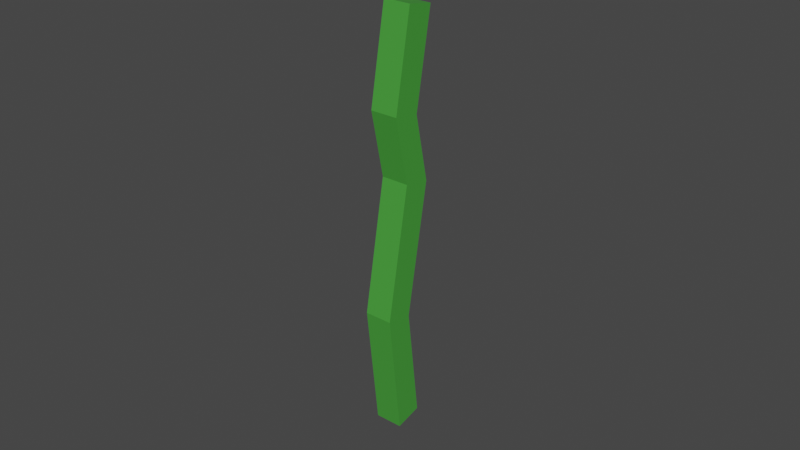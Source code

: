 # Source: chrysanthemum.blend  (saved by Blender 2.92.15; exported with 4.5.12 LTS)
import bpy
from mathutils import Matrix  # noqa: F401  (used for matrix-valued properties, if any)

bpy.ops.wm.read_factory_settings(use_empty=True)
scene = bpy.context.scene
scene.name = 'Scene'

# ---- collections
col_collection = bpy.data.collections.new('Collection'); scene.collection.children.link(col_collection)

# ---- materials (node trees are filled in below, after node groups)
mat_material_003 = bpy.data.materials.new('Material.003')
mat_material_003.use_transparent_shadow = False
mat_material_002 = bpy.data.materials.new('Material.002')
mat_material_002.alpha_threshold = 0.0
mat_material_002.use_transparent_shadow = False
mat_material_002.line_color = (0.0, 0.0, 0.0, 1.0)
mat_material_001 = bpy.data.materials.new('Material.001')
mat_material_001.use_transparent_shadow = False

# ---- material node trees
mat_material_003.use_nodes = True; mat_material_003.node_tree.nodes.clear()
_N = mat_material_003.node_tree.nodes; _L = mat_material_003.node_tree.links
n0 = _N.new('ShaderNodeBsdfPrincipled'); n0.name = 'Principled BSDF'; n0.location = (10, 300)
n0.distribution = 'GGX'
n0.subsurface_method = 'BURLEY'
n0.inputs[0].default_value = (0.2371, 0.05129, 0.8, 1.0)
n0.inputs[3].default_value = 1.45
n0.inputs[27].default_value = (0.0, 0.0, 0.0, 1.0)
n0.inputs[28].default_value = 1.0
n1 = _N.new('ShaderNodeOutputMaterial'); n1.name = 'Material Output'; n1.location = (300, 300)
_L.new(n0.outputs[0], n1.inputs[0])
n1.is_active_output = True
mat_material_002.use_nodes = True; mat_material_002.node_tree.nodes.clear()
_N = mat_material_002.node_tree.nodes; _L = mat_material_002.node_tree.links
n0 = _N.new('ShaderNodeOutputMaterial'); n0.name = 'Material Output'; n0.location = (300, 300)
n1 = _N.new('ShaderNodeBsdfPrincipled'); n1.name = 'Principled BSDF'; n1.location = (10, 300)
n1.distribution = 'GGX'
n1.subsurface_method = 'BURLEY'
n1.inputs[0].default_value = (0.06383, 0.3438, 0.04616, 1.0)
n1.inputs[2].default_value = 0.4
n1.inputs[3].default_value = 1.45
n1.inputs[13].default_value = 0.3591
n1.inputs[27].default_value = (0.0, 0.0, 0.0, 1.0)
n1.inputs[28].default_value = 1.0
_L.new(n1.outputs[0], n0.inputs[0])
n0.is_active_output = True
mat_material_001.use_nodes = True; mat_material_001.node_tree.nodes.clear()
_N = mat_material_001.node_tree.nodes; _L = mat_material_001.node_tree.links
n0 = _N.new('ShaderNodeBsdfPrincipled'); n0.name = 'Principled BSDF'; n0.location = (10, 300)
n0.distribution = 'GGX'
n0.subsurface_method = 'BURLEY'
n0.inputs[0].default_value = (0.8, 0.5919, 0.1005, 1.0)
n0.inputs[3].default_value = 1.45
n0.inputs[13].default_value = 0.3136
n0.inputs[27].default_value = (0.0, 0.0, 0.0, 1.0)
n0.inputs[28].default_value = 1.0
n1 = _N.new('ShaderNodeOutputMaterial'); n1.name = 'Material Output'; n1.location = (300, 300)
_L.new(n0.outputs[0], n1.inputs[0])
n1.is_active_output = True

# ---- world
world_world = bpy.data.worlds.new('World'); scene.world = world_world
world_world.use_nodes = True; world_world.node_tree.nodes.clear()
_N = world_world.node_tree.nodes; _L = world_world.node_tree.links
n0 = _N.new('ShaderNodeOutputWorld'); n0.name = 'World Output'; n0.location = (300, 300)
n1 = _N.new('ShaderNodeBackground'); n1.name = 'Background'; n1.location = (10, 300)
n1.inputs[0].default_value = (0.05088, 0.05088, 0.05088, 1.0)
_L.new(n1.outputs[0], n0.inputs[0])
n0.is_active_output = True
world_world.color = (0.05088, 0.05088, 0.05088)
world_world.use_sun_shadow = False
world_world.sun_shadow_jitter_overblur = 0.0

# ---- meshes
me_plane = bpy.data.meshes.new('Plane')
me_plane.from_pydata([(0.08669, 0.8223, 0.4105), (0.08669, -0.03127, -0.1767), (0.08669, 0.6524, 0.6575), (0.08669, -0.2012, 0.07032), (-0.2131, 0.8223, 0.4105), (-0.2131, -0.03127, -0.1767), (-0.2131, 0.6524, 0.6575), (-0.2131, -0.2012, 0.07032), (0.08669, 1.056, 1.282), (-0.2131, 1.056, 1.282), (0.08669, 1.226, 1.035), (-0.2131, 1.226, 1.035), (0.08669, 2.24, 2.096), (-0.2131, 2.24, 2.096), (0.08669, 2.41, 1.849), (-0.2131, 2.41, 1.849), (0.08669, 3.003, 3.071), (-0.2131, 3.003, 3.071), (0.08669, 3.259, 2.914), (-0.2131, 3.259, 2.914)], [], [(2, 0, 10, 8), (3, 2, 6, 7), (7, 6, 4, 5), (5, 1, 3, 7), (1, 0, 2, 3), (5, 4, 0, 1), (11, 9, 13, 15), (0, 4, 11, 10), (6, 2, 8, 9), (4, 6, 9, 11), (14, 15, 19, 18), (9, 8, 12, 13), (10, 11, 15, 14), (8, 10, 14, 12), (18, 19, 17, 16), (12, 14, 18, 16), (15, 13, 17, 19), (13, 12, 16, 17)])
me_plane.polygons.foreach_set('material_index', [1, 1, 1, 1, 1, 1, 1, 1, 1, 1, 1, 1, 1, 1, 1, 1, 1, 1])
_uv = me_plane.uv_layers.new(name='UVMap')
_uv.uv.foreach_set('vector', [0.625, 0.75, 0.625, 0.5, 0.625, 0.5, 0.625, 0.75, 0.375, 0.75, 0.625, 0.75, 0.625, 1.0, 0.375, 1.0, 0.375, 0.0, 0.625, 0.0, 0.625, 0.25, 0.375, 0.25, 0.125, 0.5, 0.375, 0.5, 0.375, 0.75, 0.125, 0.75, 0.375, 0.5, 0.625, 0.5, 0.625, 0.75, 0.375, 0.75, 0.375, 0.25, 0.625, 0.25, 0.625, 0.5, 0.375, 0.5, 0.625, 0.25, 0.625, 0.0, 0.625, 0.0, 0.625, 0.25, 0.625, 0.5, 0.625, 0.25, 0.625, 0.25, 0.625, 0.5, 0.625, 1.0, 0.625, 0.75, 0.625, 0.75, 0.625, 1.0, 0.625, 0.25, 0.625, 0.0, 0.625, 0.0, 0.625, 0.25, 0.625, 0.5, 0.625, 0.25, 0.625, 0.25, 0.625, 0.5, 0.625, 1.0, 0.625, 0.75, 0.625, 0.75, 0.625, 1.0, 0.625, 0.5, 0.625, 0.25, 0.625, 0.25, 0.625, 0.5, 0.625, 0.75, 0.625, 0.5, 0.625, 0.5, 0.625, 0.75, 0.625, 0.5, 0.875, 0.5, 0.875, 0.75, 0.625, 0.75, 0.625, 0.75, 0.625, 0.5, 0.625, 0.5, 0.625, 0.75, 0.625, 0.25, 0.625, 0.0, 0.625, 0.0, 0.625, 0.25, 0.625, 1.0, 0.625, 0.75, 0.625, 0.75, 0.625, 1.0])
me_plane.materials.append(mat_material_003)
me_plane.materials.append(mat_material_002)
me_plane.materials.append(mat_material_001)
me_plane.use_remesh_fix_poles = True
me_plane.use_remesh_preserve_attributes = False
me_plane.use_mirror_vertex_groups = False
me_plane.update()

# ---- objects
ob_plane = bpy.data.objects.new('Plane', me_plane)

# ---- transforms, parenting, visibility, modifiers, constraints
ob_plane.location = (0.06321, 0.04958, 4.066)
ob_plane.rotation_euler = (3.927, -0.0, 0.0)
ob_plane.lineart.crease_threshold = 0.0

# ---- collection membership
col_collection.objects.link(ob_plane)

# ---- scene / render settings (as saved in the file)
scene.frame_start = 1; scene.frame_end = 250; scene.frame_set(1)
scene.render.engine = 'BLENDER_EEVEE_NEXT'
scene.cycles.use_denoising = False
scene.cycles.samples = 128
scene.cycles.sampling_pattern = 'TABULATED_SOBOL'
scene.cycles.use_adaptive_sampling = False
scene.cycles.use_light_tree = False
scene.view_settings.view_transform = 'Filmic'
bpy.context.view_layer.update()

# ---- added for rendering (the .blend has no active camera and no usable light): camera, sun
cam_auto = bpy.data.cameras.new('AutoCamera')
cam_auto.lens = 50.0
cam_auto.sensor_width = 36.0
cam_auto.clip_end = 1000.0
ob_auto_camera = bpy.data.objects.new('AutoCamera', cam_auto)
scene.collection.objects.link(ob_auto_camera)
ob_auto_camera.location = (6.21221, -7.46298, 6.93139)
ob_auto_camera.rotation_euler = (1.09748, -7.21219e-08, 0.694738)
scene.camera = ob_auto_camera
light_auto_sun = bpy.data.lights.new('AutoSun', 'SUN')
light_auto_sun.energy = 3.0
light_auto_sun.angle = 0.0523599
ob_auto_sun = bpy.data.objects.new('AutoSun', light_auto_sun)
scene.collection.objects.link(ob_auto_sun)
ob_auto_sun.rotation_euler = (0.872665, 0.174533, 0.523599)
bpy.context.view_layer.update()
